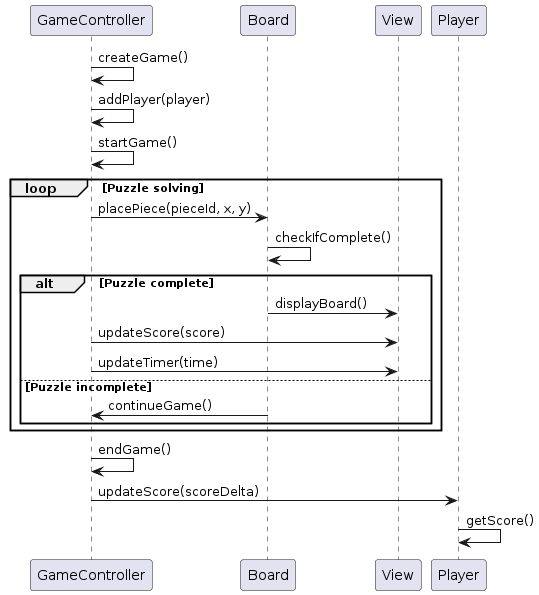

The diagram above was rendered by PlantUML. Its source (embedded in the PNG):
@startuml
participant GameController
participant Board
participant View
participant Player

GameController -> GameController: createGame()
GameController -> GameController: addPlayer(player)
GameController -> GameController: startGame()
loop Puzzle solving
    GameController -> Board: placePiece(pieceId, x, y)
    Board -> Board: checkIfComplete()
    alt Puzzle complete
        Board -> View: displayBoard()
        GameController -> View: updateScore(score)
        GameController -> View: updateTimer(time)
    else Puzzle incomplete
        Board -> GameController: continueGame()
    end
end
GameController -> GameController: endGame()
GameController -> Player: updateScore(scoreDelta)
Player -> Player: getScore()
@enduml